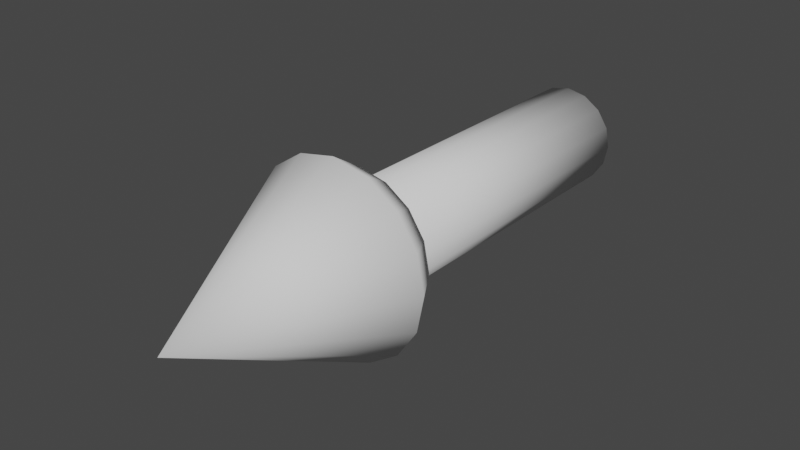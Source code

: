 # Source: PosGizmo.blend  (saved by Blender 3.2.14; exported with 4.5.12 LTS)
import bpy
from mathutils import Matrix  # noqa: F401  (used for matrix-valued properties, if any)

bpy.ops.wm.read_factory_settings(use_empty=True)
scene = bpy.context.scene
scene.name = 'Scene'

# ---- collections
col_collection = bpy.data.collections.new('Collection'); scene.collection.children.link(col_collection)

# ---- world
world_world = bpy.data.worlds.new('World'); scene.world = world_world
world_world.use_nodes = True; world_world.node_tree.nodes.clear()
_N = world_world.node_tree.nodes; _L = world_world.node_tree.links
n0 = _N.new('ShaderNodeOutputWorld'); n0.name = 'World Output'; n0.location = (300, 300)
n1 = _N.new('ShaderNodeBackground'); n1.name = 'Background'; n1.location = (10, 300)
n1.inputs[0].default_value = (0.05088, 0.05088, 0.05088, 1.0)
_L.new(n1.outputs[0], n0.inputs[0])
n0.is_active_output = True
world_world.color = (0.05088, 0.05088, 0.05088)
world_world.use_sun_shadow = False
world_world.sun_shadow_jitter_overblur = 0.0

# ---- meshes
me_cone = bpy.data.meshes.new('Cone')
me_cone.from_pydata([(-6.661e-17, -1.479, 2.265e-08), (-1.341e-08, -0.8787, 0.2019), (-9.594e-18, -0.9651, 0.2568), (0.07725, -0.8787, 0.1865), (0.09827, -0.9651, 0.2372), (0.1427, -0.8787, 0.1427), (0.1816, -0.9651, 0.1816), (0.1865, -0.8787, 0.07725), (0.2372, -0.9651, 0.09827), (0.2019, -0.8787, -4.5e-08), (0.2568, -0.9651, -2.735e-08), (0.1865, -0.8787, -0.07725), (0.2372, -0.9651, -0.09827), (0.1427, -0.8787, -0.1427), (0.1816, -0.9651, -0.1816), (0.07725, -0.8787, -0.1865), (0.09827, -0.9651, -0.2372), (-1.341e-08, -0.8787, -0.2019), (-2.245e-08, -0.9651, -0.2568), (-0.07725, -0.8787, -0.1865), (-0.09827, -0.9651, -0.2372), (-0.1427, -0.8787, -0.1427), (-0.1816, -0.9651, -0.1816), (-0.1865, -0.8787, -0.07725), (-0.2372, -0.9651, -0.09827), (-0.2019, -0.8787, -3.159e-08), (-0.2568, -0.9651, -1.306e-08), (-0.1865, -0.8787, 0.07725), (-0.2372, -0.9651, 0.09827), (-0.1427, -0.8787, 0.1427), (-0.1816, -0.9651, 0.1816), (-0.07725, -0.8787, 0.1865), (-0.09827, -0.9651, 0.2372), (-1.985e-23, -0.9154, -0.14), (0.0, 0.003075, -0.14), (0.05358, -0.9154, -0.1293), (0.05358, 0.003075, -0.1293), (0.09899, -0.9154, -0.09899), (0.09899, 0.003075, -0.09899), (0.1293, -0.9154, -0.05358), (0.1293, 0.003075, -0.05358), (0.14, -0.9154, -2.855e-08), (0.14, 0.003075, 4.079e-08), (0.1293, -0.9154, 0.05358), (0.1293, 0.003075, 0.05358), (0.09899, -0.9154, 0.09899), (0.09899, 0.003075, 0.09899), (0.05358, -0.9154, 0.1293), (0.05358, 0.003075, 0.1293), (-1.224e-08, -0.9154, 0.14), (-1.224e-08, 0.003075, 0.14), (-0.05358, -0.9154, 0.1293), (-0.05358, 0.003075, 0.1293), (-0.09899, -0.9154, 0.09899), (-0.09899, 0.003075, 0.09899), (-0.1293, -0.9154, 0.05358), (-0.1293, 0.003075, 0.05358), (-0.14, -0.9154, -3.634e-08), (-0.14, 0.003075, 3.3e-08), (-0.1293, -0.9154, -0.05358), (-0.1293, 0.003075, -0.05358), (-0.09899, -0.9154, -0.09899), (-0.09899, 0.003075, -0.09899), (-0.05358, -0.9154, -0.1293), (-0.05358, 0.003075, -0.1293)], [], [(32, 0, 2), (6, 0, 8), (8, 0, 10), (10, 0, 12), (12, 0, 14), (14, 0, 16), (16, 0, 18), (18, 0, 20), (20, 0, 22), (22, 0, 24), (24, 0, 26), (26, 0, 28), (28, 0, 30), (30, 0, 32), (2, 0, 4), (4, 0, 6), (2, 4, 3, 1), (4, 6, 5, 3), (6, 8, 7, 5), (8, 10, 9, 7), (10, 12, 11, 9), (12, 14, 13, 11), (14, 16, 15, 13), (16, 18, 17, 15), (18, 20, 19, 17), (20, 22, 21, 19), (22, 24, 23, 21), (24, 26, 25, 23), (26, 28, 27, 25), (28, 30, 29, 27), (30, 32, 31, 29), (32, 2, 1, 31), (1, 3, 5, 7, 9, 11, 13, 15, 17, 19, 21, 23, 25, 27, 29, 31), (33, 34, 36, 35), (35, 36, 38, 37), (37, 38, 40, 39), (39, 40, 42, 41), (41, 42, 44, 43), (43, 44, 46, 45), (45, 46, 48, 47), (47, 48, 50, 49), (49, 50, 52, 51), (51, 52, 54, 53), (53, 54, 56, 55), (55, 56, 58, 57), (57, 58, 60, 59), (59, 60, 62, 61), (36, 34, 64, 62, 60, 58, 56, 54, 52, 50, 48, 46, 44, 42, 40, 38), (61, 62, 64, 63), (63, 64, 34, 33), (33, 35, 37, 39, 41, 43, 45, 47, 49, 51, 53, 55, 57, 59, 61, 63)])
me_cone.polygons.foreach_set('use_smooth', [True] * 51)
_uv = me_cone.uv_layers.new(name='UVMap')
_uv.uv.foreach_set('vector', [0.1714, 0.4398, 0.25, 0.25, 0.25, 0.4554, 0.3953, 0.3953, 0.25, 0.25, 0.4398, 0.3286, 0.4398, 0.3286, 0.25, 0.25, 0.4554, 0.25, 0.4554, 0.25, 0.25, 0.25, 0.4398, 0.1714, 0.4398, 0.1714, 0.25, 0.25, 0.3953, 0.1047, 0.3953, 0.1047, 0.25, 0.25, 0.3286, 0.0602, 0.3286, 0.0602, 0.25, 0.25, 0.25, 0.04457, 0.25, 0.04457, 0.25, 0.25, 0.1714, 0.0602, 0.1714, 0.0602, 0.25, 0.25, 0.1047, 0.1047, 0.1047, 0.1047, 0.25, 0.25, 0.0602, 0.1714, 0.0602, 0.1714, 0.25, 0.25, 0.04457, 0.25, 0.04457, 0.25, 0.25, 0.25, 0.0602, 0.3286, 0.0602, 0.3286, 0.25, 0.25, 0.1047, 0.3953, 0.1047, 0.3953, 0.25, 0.25, 0.1714, 0.4398, 0.25, 0.4554, 0.25, 0.25, 0.3286, 0.4398, 0.3286, 0.4398, 0.25, 0.25, 0.3953, 0.3953, 0.7566, 0.4887, 0.8352, 0.473, 0.8118, 0.3992, 0.75, 0.4115, 0.8475, 0.468, 0.9141, 0.4235, 0.8642, 0.3642, 0.8118, 0.3992, 0.9235, 0.4141, 0.968, 0.3475, 0.8992, 0.3118, 0.8642, 0.3642, 0.973, 0.3352, 0.9887, 0.2566, 0.9115, 0.25, 0.8992, 0.3118, 0.9887, 0.2434, 0.973, 0.1648, 0.8992, 0.1882, 0.9115, 0.25, 0.968, 0.1525, 0.9235, 0.0859, 0.8642, 0.1358, 0.8992, 0.1882, 0.9141, 0.07655, 0.8475, 0.03202, 0.8118, 0.1008, 0.8642, 0.1358, 0.8352, 0.02695, 0.7566, 0.01132, 0.75, 0.08851, 0.8118, 0.1008, 0.7434, 0.01132, 0.6648, 0.02695, 0.6882, 0.1008, 0.75, 0.08851, 0.6525, 0.03202, 0.5859, 0.07655, 0.6358, 0.1358, 0.6882, 0.1008, 0.5765, 0.0859, 0.532, 0.1525, 0.6008, 0.1882, 0.6358, 0.1358, 0.527, 0.1648, 0.5113, 0.2434, 0.5885, 0.25, 0.6008, 0.1882, 0.5113, 0.2566, 0.527, 0.3352, 0.6008, 0.3118, 0.5885, 0.25, 0.532, 0.3475, 0.5765, 0.4141, 0.6358, 0.3642, 0.6008, 0.3118, 0.5859, 0.4235, 0.6525, 0.468, 0.6882, 0.3992, 0.6358, 0.3642, 0.6648, 0.473, 0.7434, 0.4887, 0.75, 0.4115, 0.6882, 0.3992, 0.75, 0.4115, 0.8118, 0.3992, 0.8642, 0.3642, 0.8992, 0.3118, 0.9115, 0.25, 0.8992, 0.1882, 0.8642, 0.1358, 0.8118, 0.1008, 0.75, 0.08851, 0.6882, 0.1008, 0.6358, 0.1358, 0.6008, 0.1882, 0.5885, 0.25, 0.6008, 0.3118, 0.6358, 0.3642, 0.6882, 0.3992, 1.0, 0.5, 1.0, 1.0, 0.9375, 1.0, 0.9375, 0.5, 0.9375, 0.5, 0.9375, 1.0, 0.875, 1.0, 0.875, 0.5, 0.875, 0.5, 0.875, 1.0, 0.8125, 1.0, 0.8125, 0.5, 0.8125, 0.5, 0.8125, 1.0, 0.75, 1.0, 0.75, 0.5, 0.75, 0.5, 0.75, 1.0, 0.6875, 1.0, 0.6875, 0.5, 0.6875, 0.5, 0.6875, 1.0, 0.625, 1.0, 0.625, 0.5, 0.625, 0.5, 0.625, 1.0, 0.5625, 1.0, 0.5625, 0.5, 0.5625, 0.5, 0.5625, 1.0, 0.5, 1.0, 0.5, 0.5, 0.5, 0.5, 0.5, 1.0, 0.4375, 1.0, 0.4375, 0.5, 0.4375, 0.5, 0.4375, 1.0, 0.375, 1.0, 0.375, 0.5, 0.375, 0.5, 0.375, 1.0, 0.3125, 1.0, 0.3125, 0.5, 0.3125, 0.5, 0.3125, 1.0, 0.25, 1.0, 0.25, 0.5, 0.25, 0.5, 0.25, 1.0, 0.1875, 1.0, 0.1875, 0.5, 0.1875, 0.5, 0.1875, 1.0, 0.125, 1.0, 0.125, 0.5, 0.3418, 0.4717, 0.25, 0.49, 0.1582, 0.4717, 0.08029, 0.4197, 0.02827, 0.3418, 0.01, 0.25, 0.02827, 0.1582, 0.08029, 0.08029, 0.1582, 0.02827, 0.25, 0.01, 0.3418, 0.02827, 0.4197, 0.08029, 0.4717, 0.1582, 0.49, 0.25, 0.4717, 0.3418, 0.4197, 0.4197, 0.125, 0.5, 0.125, 1.0, 0.0625, 1.0, 0.0625, 0.5, 0.0625, 0.5, 0.0625, 1.0, 0.0, 1.0, 0.0, 0.5, 0.75, 0.49, 0.8418, 0.4717, 0.9197, 0.4197, 0.9717, 0.3418, 0.99, 0.25, 0.9717, 0.1582, 0.9197, 0.08029, 0.8418, 0.02827, 0.75, 0.01, 0.6582, 0.02827, 0.5803, 0.08029, 0.5283, 0.1582, 0.51, 0.25, 0.5283, 0.3418, 0.5803, 0.4197, 0.6582, 0.4717])
me_cone.update()

# ---- objects
ob_cone = bpy.data.objects.new('Cone', me_cone)

# ---- transforms, parenting, visibility, modifiers, constraints
ob_cone.location = (0.0, 0.0, 0.0)

# ---- collection membership
col_collection.objects.link(ob_cone)

# ---- scene / render settings (as saved in the file)
scene.frame_start = 1; scene.frame_end = 250; scene.frame_set(1)
scene.render.engine = 'BLENDER_EEVEE_NEXT'
scene.cycles.sampling_pattern = 'TABULATED_SOBOL'
scene.cycles.use_light_tree = False
scene.view_settings.view_transform = 'Filmic'
bpy.context.view_layer.update()

# ---- added for rendering (the .blend has no active camera and no usable light): camera, sun
cam_auto = bpy.data.cameras.new('AutoCamera')
cam_auto.lens = 50.0
cam_auto.sensor_width = 36.0
cam_auto.clip_end = 1000.0
ob_auto_camera = bpy.data.objects.new('AutoCamera', cam_auto)
scene.collection.objects.link(ob_auto_camera)
ob_auto_camera.location = (1.52683, -2.57002, 1.22147)
ob_auto_camera.rotation_euler = (1.09748, -7.21219e-08, 0.694738)
scene.camera = ob_auto_camera
light_auto_sun = bpy.data.lights.new('AutoSun', 'SUN')
light_auto_sun.energy = 3.0
light_auto_sun.angle = 0.0523599
ob_auto_sun = bpy.data.objects.new('AutoSun', light_auto_sun)
scene.collection.objects.link(ob_auto_sun)
ob_auto_sun.rotation_euler = (0.872665, 0.174533, 0.523599)
bpy.context.view_layer.update()
